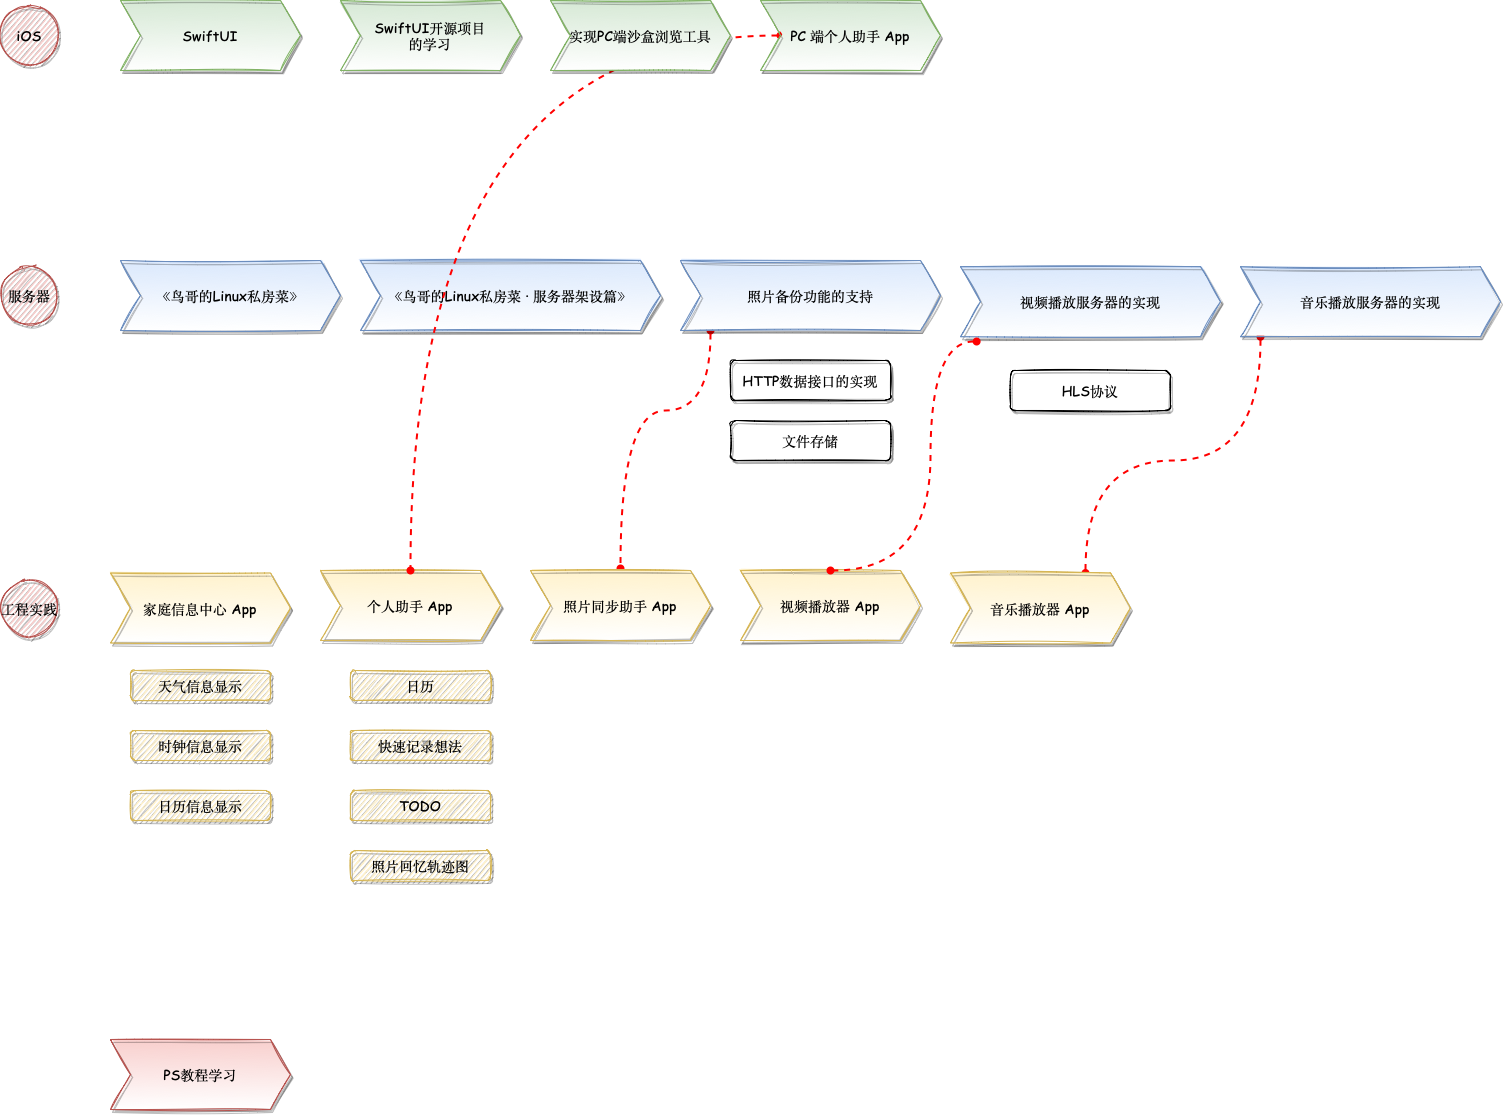

The diagram above was exported from draw.io. Its source (the exported page's mxGraphModel, read from the mxfile embedded in the PNG):
<mxGraphModel dx="1351" dy="851" grid="0" gridSize="10" guides="1" tooltips="1" connect="1" arrows="1" fold="1" page="1" pageScale="1" pageWidth="827" pageHeight="1169" math="0" shadow="0">
  <root>
    <mxCell id="0" />
    <mxCell id="1" parent="0" />
    <mxCell id="hVofzE_SbfvdFnjsRvCU-1" value="SwiftUI" style="shape=step;perimeter=stepPerimeter;whiteSpace=wrap;html=1;fixedSize=1;fontFamily=Comic Sans MS;fillColor=#d5e8d4;strokeColor=#82b366;shadow=1;sketch=1;rounded=0;gradientColor=#ffffff;fontSize=14;" parent="1" vertex="1">
      <mxGeometry x="150" y="60" width="180" height="70" as="geometry" />
    </mxCell>
    <mxCell id="zeV8SjGNiw8ENzvGAX1x-1" value="《鸟哥的Linux私房菜》" style="shape=step;perimeter=stepPerimeter;whiteSpace=wrap;html=1;fixedSize=1;fontFamily=Comic Sans MS;fillColor=#dae8fc;strokeColor=#6c8ebf;shadow=1;sketch=1;rounded=0;gradientColor=#ffffff;fontSize=14;" vertex="1" parent="1">
      <mxGeometry x="150" y="320" width="220" height="70" as="geometry" />
    </mxCell>
    <mxCell id="zeV8SjGNiw8ENzvGAX1x-2" value="《鸟哥的Linux私房菜 · 服务器架设篇》" style="shape=step;perimeter=stepPerimeter;whiteSpace=wrap;html=1;fixedSize=1;fontFamily=Comic Sans MS;fillColor=#dae8fc;strokeColor=#6c8ebf;shadow=1;sketch=1;rounded=0;gradientColor=#ffffff;fontSize=14;" vertex="1" parent="1">
      <mxGeometry x="390" y="320" width="300" height="70" as="geometry" />
    </mxCell>
    <mxCell id="zeV8SjGNiw8ENzvGAX1x-3" value="家庭信息中心 App" style="shape=step;perimeter=stepPerimeter;whiteSpace=wrap;html=1;fixedSize=1;fontFamily=Comic Sans MS;fillColor=#fff2cc;strokeColor=#d6b656;shadow=1;sketch=1;rounded=0;fontSize=14;gradientColor=#ffffff;" vertex="1" parent="1">
      <mxGeometry x="140" y="632.5" width="180" height="70" as="geometry" />
    </mxCell>
    <mxCell id="zeV8SjGNiw8ENzvGAX1x-5" value="工程实践" style="ellipse;whiteSpace=wrap;html=1;aspect=fixed;rounded=0;shadow=1;sketch=1;fontFamily=Comic Sans MS;fontSize=14;fillColor=#f8cecc;strokeColor=#b85450;" vertex="1" parent="1">
      <mxGeometry x="30" y="638.75" width="57.5" height="57.5" as="geometry" />
    </mxCell>
    <mxCell id="zeV8SjGNiw8ENzvGAX1x-6" value="个人助手 App" style="shape=step;perimeter=stepPerimeter;whiteSpace=wrap;html=1;fixedSize=1;fontFamily=Comic Sans MS;fillColor=#fff2cc;strokeColor=#d6b656;shadow=1;sketch=1;rounded=0;fontSize=14;gradientColor=#ffffff;" vertex="1" parent="1">
      <mxGeometry x="350" y="630" width="180" height="70" as="geometry" />
    </mxCell>
    <mxCell id="zeV8SjGNiw8ENzvGAX1x-9" value="服务器" style="ellipse;whiteSpace=wrap;html=1;aspect=fixed;rounded=0;shadow=1;sketch=1;fontFamily=Comic Sans MS;fontSize=14;fillColor=#f8cecc;strokeColor=#b85450;" vertex="1" parent="1">
      <mxGeometry x="30" y="326.25" width="57.5" height="57.5" as="geometry" />
    </mxCell>
    <mxCell id="zeV8SjGNiw8ENzvGAX1x-10" value="iOS" style="ellipse;whiteSpace=wrap;html=1;aspect=fixed;rounded=0;shadow=1;sketch=1;fontFamily=Comic Sans MS;fontSize=14;fillColor=#f8cecc;strokeColor=#b85450;" vertex="1" parent="1">
      <mxGeometry x="30" y="66.25" width="57.5" height="57.5" as="geometry" />
    </mxCell>
    <mxCell id="zeV8SjGNiw8ENzvGAX1x-13" style="edgeStyle=orthogonalEdgeStyle;rounded=0;orthogonalLoop=1;jettySize=auto;html=1;fontFamily=Comic Sans MS;fontSize=14;curved=1;endArrow=oval;endFill=1;startArrow=oval;startFill=1;targetPerimeterSpacing=2;dashed=1;strokeWidth=2;strokeColor=#FF0000;" edge="1" parent="1" source="zeV8SjGNiw8ENzvGAX1x-11" target="zeV8SjGNiw8ENzvGAX1x-12">
      <mxGeometry relative="1" as="geometry">
        <Array as="points">
          <mxPoint x="740" y="470" />
          <mxPoint x="650" y="470" />
        </Array>
      </mxGeometry>
    </mxCell>
    <mxCell id="zeV8SjGNiw8ENzvGAX1x-11" value="照片备份功能的支持" style="shape=step;perimeter=stepPerimeter;whiteSpace=wrap;html=1;fixedSize=1;fontFamily=Comic Sans MS;fillColor=#dae8fc;strokeColor=#6c8ebf;shadow=1;sketch=1;rounded=0;gradientColor=#ffffff;fontSize=14;" vertex="1" parent="1">
      <mxGeometry x="710" y="320" width="260" height="70" as="geometry" />
    </mxCell>
    <mxCell id="zeV8SjGNiw8ENzvGAX1x-12" value="照片同步助手 App" style="shape=step;perimeter=stepPerimeter;whiteSpace=wrap;html=1;fixedSize=1;fontFamily=Comic Sans MS;fillColor=#fff2cc;strokeColor=#d6b656;shadow=1;sketch=1;rounded=0;fontSize=14;gradientColor=#ffffff;" vertex="1" parent="1">
      <mxGeometry x="560" y="630" width="180" height="70" as="geometry" />
    </mxCell>
    <mxCell id="zeV8SjGNiw8ENzvGAX1x-14" value="文件存储" style="rounded=1;whiteSpace=wrap;html=1;shadow=1;glass=0;sketch=1;fontFamily=Comic Sans MS;fontSize=14;gradientColor=#ffffff;" vertex="1" parent="1">
      <mxGeometry x="760" y="480" width="160" height="40" as="geometry" />
    </mxCell>
    <mxCell id="zeV8SjGNiw8ENzvGAX1x-15" value="HTTP数据接口的实现" style="rounded=1;whiteSpace=wrap;html=1;shadow=1;glass=0;sketch=1;fontFamily=Comic Sans MS;fontSize=14;gradientColor=#ffffff;" vertex="1" parent="1">
      <mxGeometry x="760" y="420" width="160" height="40" as="geometry" />
    </mxCell>
    <mxCell id="zeV8SjGNiw8ENzvGAX1x-16" value="视频播放服务器的实现" style="shape=step;perimeter=stepPerimeter;whiteSpace=wrap;html=1;fixedSize=1;fontFamily=Comic Sans MS;fillColor=#dae8fc;strokeColor=#6c8ebf;shadow=1;sketch=1;rounded=0;gradientColor=#ffffff;fontSize=14;" vertex="1" parent="1">
      <mxGeometry x="990" y="326.25" width="260" height="70" as="geometry" />
    </mxCell>
    <mxCell id="zeV8SjGNiw8ENzvGAX1x-17" value="HLS协议" style="rounded=1;whiteSpace=wrap;html=1;shadow=1;glass=0;sketch=1;fontFamily=Comic Sans MS;fontSize=14;gradientColor=#ffffff;" vertex="1" parent="1">
      <mxGeometry x="1040" y="430" width="160" height="40" as="geometry" />
    </mxCell>
    <mxCell id="zeV8SjGNiw8ENzvGAX1x-18" value="天气信息显示" style="rounded=1;whiteSpace=wrap;html=1;shadow=1;glass=0;sketch=1;fontFamily=Comic Sans MS;fontSize=14;fillColor=#fff2cc;strokeColor=#d6b656;" vertex="1" parent="1">
      <mxGeometry x="160" y="730" width="140" height="30" as="geometry" />
    </mxCell>
    <mxCell id="zeV8SjGNiw8ENzvGAX1x-19" value="时钟信息显示" style="rounded=1;whiteSpace=wrap;html=1;shadow=1;glass=0;sketch=1;fontFamily=Comic Sans MS;fontSize=14;fillColor=#fff2cc;strokeColor=#d6b656;" vertex="1" parent="1">
      <mxGeometry x="160" y="790" width="140" height="30" as="geometry" />
    </mxCell>
    <mxCell id="zeV8SjGNiw8ENzvGAX1x-20" value="日历信息显示" style="rounded=1;whiteSpace=wrap;html=1;shadow=1;glass=0;sketch=1;fontFamily=Comic Sans MS;fontSize=14;fillColor=#fff2cc;strokeColor=#d6b656;" vertex="1" parent="1">
      <mxGeometry x="160" y="850" width="140" height="30" as="geometry" />
    </mxCell>
    <mxCell id="zeV8SjGNiw8ENzvGAX1x-21" value="日历" style="rounded=1;whiteSpace=wrap;html=1;shadow=1;glass=0;sketch=1;fontFamily=Comic Sans MS;fontSize=14;fillColor=#fff2cc;strokeColor=#d6b656;" vertex="1" parent="1">
      <mxGeometry x="380" y="730" width="140" height="30" as="geometry" />
    </mxCell>
    <mxCell id="zeV8SjGNiw8ENzvGAX1x-22" value="快速记录想法" style="rounded=1;whiteSpace=wrap;html=1;shadow=1;glass=0;sketch=1;fontFamily=Comic Sans MS;fontSize=14;fillColor=#fff2cc;strokeColor=#d6b656;" vertex="1" parent="1">
      <mxGeometry x="380" y="790" width="140" height="30" as="geometry" />
    </mxCell>
    <mxCell id="zeV8SjGNiw8ENzvGAX1x-23" value="TODO" style="rounded=1;whiteSpace=wrap;html=1;shadow=1;glass=0;sketch=1;fontFamily=Comic Sans MS;fontSize=14;fillColor=#fff2cc;strokeColor=#d6b656;" vertex="1" parent="1">
      <mxGeometry x="380" y="850" width="140" height="30" as="geometry" />
    </mxCell>
    <mxCell id="zeV8SjGNiw8ENzvGAX1x-24" value="照片回忆轨迹图" style="rounded=1;whiteSpace=wrap;html=1;shadow=1;glass=0;sketch=1;fontFamily=Comic Sans MS;fontSize=14;fillColor=#fff2cc;strokeColor=#d6b656;" vertex="1" parent="1">
      <mxGeometry x="380" y="910" width="140" height="30" as="geometry" />
    </mxCell>
    <mxCell id="zeV8SjGNiw8ENzvGAX1x-25" value="视频播放器 App" style="shape=step;perimeter=stepPerimeter;whiteSpace=wrap;html=1;fixedSize=1;fontFamily=Comic Sans MS;fillColor=#fff2cc;strokeColor=#d6b656;shadow=1;sketch=1;rounded=0;fontSize=14;gradientColor=#ffffff;" vertex="1" parent="1">
      <mxGeometry x="770" y="630" width="180" height="70" as="geometry" />
    </mxCell>
    <mxCell id="zeV8SjGNiw8ENzvGAX1x-26" style="edgeStyle=orthogonalEdgeStyle;rounded=0;orthogonalLoop=1;jettySize=auto;html=1;fontFamily=Comic Sans MS;fontSize=14;curved=1;endArrow=oval;endFill=1;startArrow=oval;startFill=1;targetPerimeterSpacing=2;dashed=1;strokeWidth=2;strokeColor=#FF0000;entryX=0.5;entryY=0;entryDx=0;entryDy=0;exitX=0.062;exitY=1.068;exitDx=0;exitDy=0;exitPerimeter=0;" edge="1" parent="1" source="zeV8SjGNiw8ENzvGAX1x-16" target="zeV8SjGNiw8ENzvGAX1x-25">
      <mxGeometry relative="1" as="geometry">
        <mxPoint x="1060" y="390" as="sourcePoint" />
        <mxPoint x="970" y="628" as="targetPoint" />
        <Array as="points">
          <mxPoint x="960" y="401" />
          <mxPoint x="960" y="630" />
        </Array>
      </mxGeometry>
    </mxCell>
    <mxCell id="zeV8SjGNiw8ENzvGAX1x-37" style="edgeStyle=orthogonalEdgeStyle;curved=1;rounded=0;orthogonalLoop=1;jettySize=auto;html=1;entryX=0.5;entryY=0;entryDx=0;entryDy=0;dashed=1;fontFamily=Comic Sans MS;fontSize=14;startArrow=oval;startFill=1;endArrow=oval;endFill=1;targetPerimeterSpacing=2;strokeColor=#FF0000;strokeWidth=2;" edge="1" parent="1" source="zeV8SjGNiw8ENzvGAX1x-27" target="zeV8SjGNiw8ENzvGAX1x-6">
      <mxGeometry relative="1" as="geometry" />
    </mxCell>
    <mxCell id="zeV8SjGNiw8ENzvGAX1x-27" value="PC 端个人助手 App" style="shape=step;perimeter=stepPerimeter;whiteSpace=wrap;html=1;fixedSize=1;fontFamily=Comic Sans MS;fillColor=#d5e8d4;strokeColor=#82b366;shadow=1;sketch=1;rounded=0;gradientColor=#ffffff;fontSize=14;" vertex="1" parent="1">
      <mxGeometry x="790" y="60" width="180" height="70" as="geometry" />
    </mxCell>
    <mxCell id="zeV8SjGNiw8ENzvGAX1x-31" style="edgeStyle=orthogonalEdgeStyle;curved=1;rounded=0;orthogonalLoop=1;jettySize=auto;html=1;entryX=0.75;entryY=0;entryDx=0;entryDy=0;dashed=1;fontFamily=Comic Sans MS;fontSize=14;startArrow=oval;startFill=1;endArrow=oval;endFill=1;targetPerimeterSpacing=2;strokeColor=#FF0000;strokeWidth=2;" edge="1" parent="1" source="zeV8SjGNiw8ENzvGAX1x-29" target="zeV8SjGNiw8ENzvGAX1x-30">
      <mxGeometry relative="1" as="geometry">
        <Array as="points">
          <mxPoint x="1290" y="520" />
          <mxPoint x="1115" y="520" />
        </Array>
      </mxGeometry>
    </mxCell>
    <mxCell id="zeV8SjGNiw8ENzvGAX1x-29" value="音乐播放服务器的实现" style="shape=step;perimeter=stepPerimeter;whiteSpace=wrap;html=1;fixedSize=1;fontFamily=Comic Sans MS;fillColor=#dae8fc;strokeColor=#6c8ebf;shadow=1;sketch=1;rounded=0;gradientColor=#ffffff;fontSize=14;" vertex="1" parent="1">
      <mxGeometry x="1270" y="326.25" width="260" height="70" as="geometry" />
    </mxCell>
    <mxCell id="zeV8SjGNiw8ENzvGAX1x-30" value="音乐播放器 App" style="shape=step;perimeter=stepPerimeter;whiteSpace=wrap;html=1;fixedSize=1;fontFamily=Comic Sans MS;fillColor=#fff2cc;strokeColor=#d6b656;shadow=1;sketch=1;rounded=0;fontSize=14;gradientColor=#ffffff;" vertex="1" parent="1">
      <mxGeometry x="980" y="632.5" width="180" height="70" as="geometry" />
    </mxCell>
    <mxCell id="zeV8SjGNiw8ENzvGAX1x-32" value="PS教程学习" style="shape=step;perimeter=stepPerimeter;whiteSpace=wrap;html=1;fixedSize=1;fontFamily=Comic Sans MS;fillColor=#f8cecc;strokeColor=#b85450;shadow=1;sketch=1;rounded=0;fontSize=14;gradientColor=#ffffff;" vertex="1" parent="1">
      <mxGeometry x="140" y="1099" width="180" height="70" as="geometry" />
    </mxCell>
    <mxCell id="zeV8SjGNiw8ENzvGAX1x-33" value="SwiftUI开源项目&lt;br&gt;的学习" style="shape=step;perimeter=stepPerimeter;whiteSpace=wrap;html=1;fixedSize=1;fontFamily=Comic Sans MS;fillColor=#d5e8d4;strokeColor=#82b366;shadow=1;sketch=1;rounded=0;gradientColor=#ffffff;fontSize=14;" vertex="1" parent="1">
      <mxGeometry x="370" y="60" width="180" height="70" as="geometry" />
    </mxCell>
    <mxCell id="zeV8SjGNiw8ENzvGAX1x-4" value="实现PC端沙盒浏览工具" style="shape=step;perimeter=stepPerimeter;whiteSpace=wrap;html=1;fixedSize=1;fontFamily=Comic Sans MS;fillColor=#d5e8d4;strokeColor=#82b366;shadow=1;sketch=1;rounded=0;gradientColor=#ffffff;fontSize=14;" vertex="1" parent="1">
      <mxGeometry x="580" y="60" width="180" height="70" as="geometry" />
    </mxCell>
  </root>
</mxGraphModel>